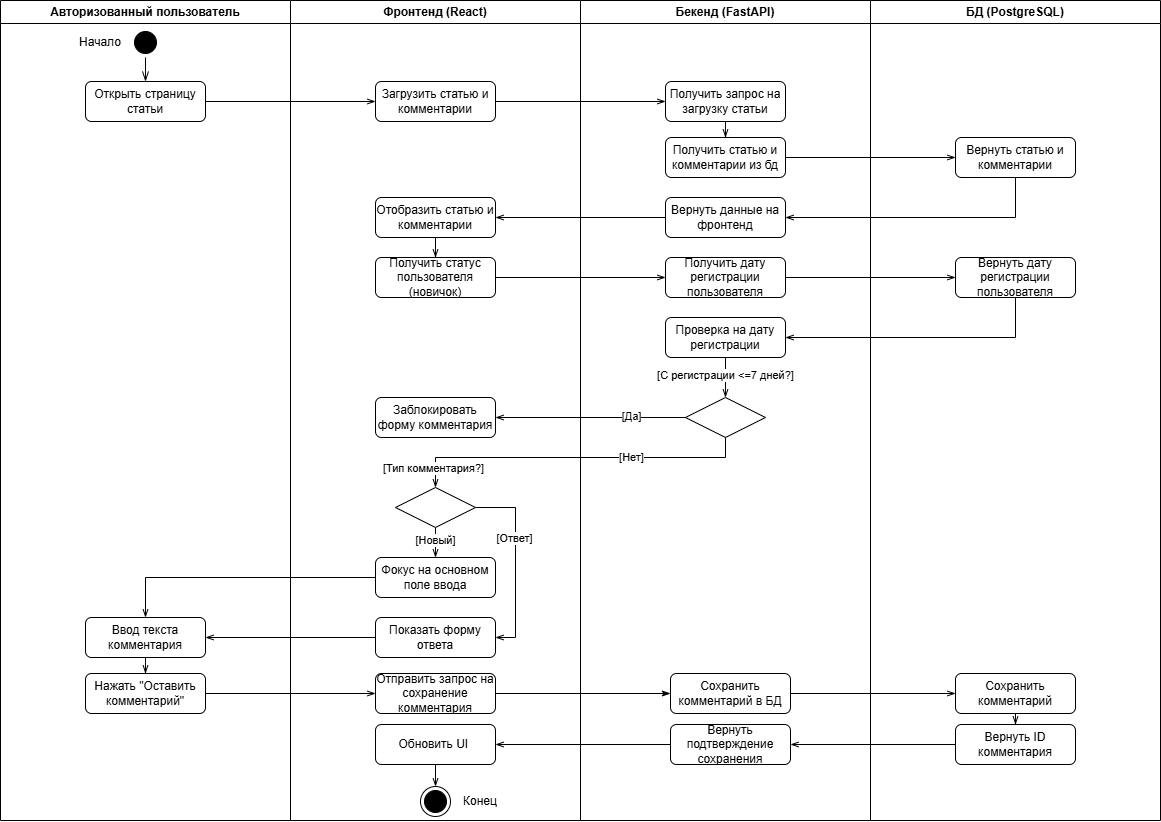

The diagram above was exported from draw.io. Its source (the exported page's mxGraphModel, read from the mxfile embedded in the PNG):
<mxGraphModel dx="1710" dy="989" grid="1" gridSize="10" guides="1" tooltips="1" connect="1" arrows="1" fold="1" page="1" pageScale="1" pageWidth="1169" pageHeight="827" math="0" shadow="0">
  <root>
    <mxCell id="vwHKVCpivZHw57NkA0JL-0" />
    <mxCell id="vwHKVCpivZHw57NkA0JL-1" parent="vwHKVCpivZHw57NkA0JL-0" />
    <mxCell id="vwHKVCpivZHw57NkA0JL-2" value="Авторизованный пользователь" style="swimlane;whiteSpace=wrap;html=1;" vertex="1" parent="vwHKVCpivZHw57NkA0JL-1">
      <mxGeometry width="290" height="820" as="geometry" />
    </mxCell>
    <mxCell id="vwHKVCpivZHw57NkA0JL-3" value="Фронтенд (React)" style="swimlane;whiteSpace=wrap;html=1;" vertex="1" parent="vwHKVCpivZHw57NkA0JL-1">
      <mxGeometry x="290" width="290" height="820" as="geometry" />
    </mxCell>
    <mxCell id="vwHKVCpivZHw57NkA0JL-17" value="" style="edgeStyle=orthogonalEdgeStyle;html=1;verticalAlign=bottom;endArrow=openThin;endSize=8;strokeColor=#000000;rounded=0;endFill=0;" edge="1" parent="vwHKVCpivZHw57NkA0JL-3" source="vwHKVCpivZHw57NkA0JL-19" target="vwHKVCpivZHw57NkA0JL-21">
      <mxGeometry relative="1" as="geometry">
        <mxPoint x="-145" y="117" as="targetPoint" />
      </mxGeometry>
    </mxCell>
    <mxCell id="vwHKVCpivZHw57NkA0JL-19" value="" style="ellipse;html=1;shape=startState;fillColor=#000000;strokeColor=#000000;" vertex="1" parent="vwHKVCpivZHw57NkA0JL-3">
      <mxGeometry x="-160" y="27" width="30" height="30" as="geometry" />
    </mxCell>
    <mxCell id="vwHKVCpivZHw57NkA0JL-20" value="Начало" style="text;html=1;whiteSpace=wrap;strokeColor=none;fillColor=none;align=center;verticalAlign=middle;rounded=0;" vertex="1" parent="vwHKVCpivZHw57NkA0JL-3">
      <mxGeometry x="-220" y="27" width="60" height="30" as="geometry" />
    </mxCell>
    <mxCell id="aZKfsNmWpEia3ATSDt6J-1" style="edgeStyle=orthogonalEdgeStyle;rounded=0;orthogonalLoop=1;jettySize=auto;html=1;endArrow=openThin;endFill=0;" edge="1" parent="vwHKVCpivZHw57NkA0JL-3" source="vwHKVCpivZHw57NkA0JL-21" target="aZKfsNmWpEia3ATSDt6J-0">
      <mxGeometry relative="1" as="geometry" />
    </mxCell>
    <mxCell id="vwHKVCpivZHw57NkA0JL-21" value="Открыть страницу статьи" style="rounded=1;whiteSpace=wrap;html=1;" vertex="1" parent="vwHKVCpivZHw57NkA0JL-3">
      <mxGeometry x="-205" y="81" width="120" height="40" as="geometry" />
    </mxCell>
    <mxCell id="aZKfsNmWpEia3ATSDt6J-0" value="Загрузить статью и комментарии" style="rounded=1;whiteSpace=wrap;html=1;" vertex="1" parent="vwHKVCpivZHw57NkA0JL-3">
      <mxGeometry x="85" y="81" width="120" height="40" as="geometry" />
    </mxCell>
    <mxCell id="aZKfsNmWpEia3ATSDt6J-18" style="edgeStyle=orthogonalEdgeStyle;rounded=0;orthogonalLoop=1;jettySize=auto;html=1;endArrow=openThin;endFill=0;" edge="1" parent="vwHKVCpivZHw57NkA0JL-3" source="aZKfsNmWpEia3ATSDt6J-12" target="aZKfsNmWpEia3ATSDt6J-17">
      <mxGeometry relative="1" as="geometry" />
    </mxCell>
    <mxCell id="aZKfsNmWpEia3ATSDt6J-12" value="Отобразить статью и комментарии" style="rounded=1;whiteSpace=wrap;html=1;" vertex="1" parent="vwHKVCpivZHw57NkA0JL-3">
      <mxGeometry x="85" y="197" width="120" height="40" as="geometry" />
    </mxCell>
    <mxCell id="aZKfsNmWpEia3ATSDt6J-17" value="Получить статус пользователя (новичок)" style="rounded=1;whiteSpace=wrap;html=1;" vertex="1" parent="vwHKVCpivZHw57NkA0JL-3">
      <mxGeometry x="85" y="257" width="120" height="40" as="geometry" />
    </mxCell>
    <mxCell id="4KTcZYn0YeF2nOnfVfzP-0" value="" style="ellipse;html=1;shape=endState;fillColor=#000000;strokeColor=#000000;" vertex="1" parent="vwHKVCpivZHw57NkA0JL-3">
      <mxGeometry x="130" y="786" width="30" height="30" as="geometry" />
    </mxCell>
    <mxCell id="4KTcZYn0YeF2nOnfVfzP-1" value="Конец" style="text;html=1;whiteSpace=wrap;strokeColor=none;fillColor=none;align=center;verticalAlign=middle;rounded=0;" vertex="1" parent="vwHKVCpivZHw57NkA0JL-3">
      <mxGeometry x="160" y="786" width="60" height="30" as="geometry" />
    </mxCell>
    <mxCell id="4KTcZYn0YeF2nOnfVfzP-2" style="edgeStyle=orthogonalEdgeStyle;rounded=0;orthogonalLoop=1;jettySize=auto;html=1;endArrow=openThin;endFill=0;" edge="1" parent="vwHKVCpivZHw57NkA0JL-3" source="4KTcZYn0YeF2nOnfVfzP-3" target="4KTcZYn0YeF2nOnfVfzP-0">
      <mxGeometry relative="1" as="geometry">
        <mxPoint x="145" y="810" as="targetPoint" />
      </mxGeometry>
    </mxCell>
    <mxCell id="4KTcZYn0YeF2nOnfVfzP-3" value="Обновить UI&amp;nbsp;" style="rounded=1;whiteSpace=wrap;html=1;" vertex="1" parent="vwHKVCpivZHw57NkA0JL-3">
      <mxGeometry x="85" y="724" width="120" height="40" as="geometry" />
    </mxCell>
    <mxCell id="vwHKVCpivZHw57NkA0JL-30" value="Бекенд (FastAPI)" style="swimlane;whiteSpace=wrap;html=1;startSize=23;" vertex="1" parent="vwHKVCpivZHw57NkA0JL-1">
      <mxGeometry x="580" width="290" height="820" as="geometry" />
    </mxCell>
    <mxCell id="aZKfsNmWpEia3ATSDt6J-6" style="edgeStyle=orthogonalEdgeStyle;rounded=0;orthogonalLoop=1;jettySize=auto;html=1;endArrow=openThin;endFill=0;" edge="1" parent="vwHKVCpivZHw57NkA0JL-30" source="aZKfsNmWpEia3ATSDt6J-2" target="aZKfsNmWpEia3ATSDt6J-4">
      <mxGeometry relative="1" as="geometry" />
    </mxCell>
    <mxCell id="aZKfsNmWpEia3ATSDt6J-2" value="Получить запрос на загрузку статьи" style="rounded=1;whiteSpace=wrap;html=1;" vertex="1" parent="vwHKVCpivZHw57NkA0JL-30">
      <mxGeometry x="85" y="81" width="120" height="40" as="geometry" />
    </mxCell>
    <mxCell id="aZKfsNmWpEia3ATSDt6J-4" value="Получить статью и комментарии из бд" style="rounded=1;whiteSpace=wrap;html=1;" vertex="1" parent="vwHKVCpivZHw57NkA0JL-30">
      <mxGeometry x="85" y="137" width="120" height="40" as="geometry" />
    </mxCell>
    <mxCell id="aZKfsNmWpEia3ATSDt6J-10" value="Вернуть данные на фронтенд" style="rounded=1;whiteSpace=wrap;html=1;" vertex="1" parent="vwHKVCpivZHw57NkA0JL-30">
      <mxGeometry x="85" y="197" width="120" height="40" as="geometry" />
    </mxCell>
    <mxCell id="aZKfsNmWpEia3ATSDt6J-19" value="Получить дату регистрации пользователя" style="rounded=1;whiteSpace=wrap;html=1;" vertex="1" parent="vwHKVCpivZHw57NkA0JL-30">
      <mxGeometry x="85" y="257" width="120" height="40" as="geometry" />
    </mxCell>
    <mxCell id="ER9vZNp6xjPR9TSDuxTb-21" style="edgeStyle=orthogonalEdgeStyle;rounded=0;orthogonalLoop=1;jettySize=auto;html=1;entryX=0.5;entryY=0;entryDx=0;entryDy=0;endArrow=openThin;endFill=0;" edge="1" parent="vwHKVCpivZHw57NkA0JL-30" source="ER9vZNp6xjPR9TSDuxTb-17" target="ER9vZNp6xjPR9TSDuxTb-20">
      <mxGeometry relative="1" as="geometry" />
    </mxCell>
    <mxCell id="ER9vZNp6xjPR9TSDuxTb-17" value="Ввод текста комментария" style="rounded=1;whiteSpace=wrap;html=1;" vertex="1" parent="vwHKVCpivZHw57NkA0JL-30">
      <mxGeometry x="-495" y="617" width="120" height="40" as="geometry" />
    </mxCell>
    <mxCell id="ER9vZNp6xjPR9TSDuxTb-24" style="edgeStyle=orthogonalEdgeStyle;rounded=0;orthogonalLoop=1;jettySize=auto;html=1;endArrow=openThin;endFill=0;" edge="1" parent="vwHKVCpivZHw57NkA0JL-30" source="ER9vZNp6xjPR9TSDuxTb-20" target="ER9vZNp6xjPR9TSDuxTb-22">
      <mxGeometry relative="1" as="geometry" />
    </mxCell>
    <mxCell id="ER9vZNp6xjPR9TSDuxTb-20" value="Нажать &quot;Оставить комментарий&quot;" style="rounded=1;whiteSpace=wrap;html=1;" vertex="1" parent="vwHKVCpivZHw57NkA0JL-30">
      <mxGeometry x="-495" y="673" width="120" height="40" as="geometry" />
    </mxCell>
    <mxCell id="ER9vZNp6xjPR9TSDuxTb-3" value="Заблокировать форму комментария" style="rounded=1;whiteSpace=wrap;html=1;" vertex="1" parent="vwHKVCpivZHw57NkA0JL-30">
      <mxGeometry x="-205" y="397" width="120" height="40" as="geometry" />
    </mxCell>
    <mxCell id="ER9vZNp6xjPR9TSDuxTb-12" style="edgeStyle=orthogonalEdgeStyle;rounded=0;orthogonalLoop=1;jettySize=auto;html=1;entryX=0.5;entryY=0;entryDx=0;entryDy=0;endArrow=openThin;endFill=0;" edge="1" parent="vwHKVCpivZHw57NkA0JL-30" source="ER9vZNp6xjPR9TSDuxTb-9" target="ER9vZNp6xjPR9TSDuxTb-11">
      <mxGeometry relative="1" as="geometry" />
    </mxCell>
    <mxCell id="ER9vZNp6xjPR9TSDuxTb-13" value="[Новый]" style="edgeLabel;html=1;align=center;verticalAlign=middle;resizable=0;points=[];" vertex="1" connectable="0" parent="ER9vZNp6xjPR9TSDuxTb-12">
      <mxGeometry x="0.3143" relative="1" as="geometry">
        <mxPoint as="offset" />
      </mxGeometry>
    </mxCell>
    <mxCell id="ER9vZNp6xjPR9TSDuxTb-15" style="edgeStyle=orthogonalEdgeStyle;rounded=0;orthogonalLoop=1;jettySize=auto;html=1;exitX=1;exitY=0.5;exitDx=0;exitDy=0;entryX=1;entryY=0.5;entryDx=0;entryDy=0;endArrow=openThin;endFill=0;" edge="1" parent="vwHKVCpivZHw57NkA0JL-30" source="ER9vZNp6xjPR9TSDuxTb-9" target="ER9vZNp6xjPR9TSDuxTb-14">
      <mxGeometry relative="1" as="geometry" />
    </mxCell>
    <mxCell id="ER9vZNp6xjPR9TSDuxTb-16" value="[Ответ]" style="edgeLabel;html=1;align=center;verticalAlign=middle;resizable=0;points=[];" vertex="1" connectable="0" parent="ER9vZNp6xjPR9TSDuxTb-15">
      <mxGeometry x="-0.2511" y="-1" relative="1" as="geometry">
        <mxPoint as="offset" />
      </mxGeometry>
    </mxCell>
    <mxCell id="ER9vZNp6xjPR9TSDuxTb-9" value="" style="rhombus;whiteSpace=wrap;html=1;" vertex="1" parent="vwHKVCpivZHw57NkA0JL-30">
      <mxGeometry x="-185" y="487" width="80" height="40" as="geometry" />
    </mxCell>
    <mxCell id="ER9vZNp6xjPR9TSDuxTb-11" value="Фокус на основном поле ввода" style="rounded=1;whiteSpace=wrap;html=1;" vertex="1" parent="vwHKVCpivZHw57NkA0JL-30">
      <mxGeometry x="-205" y="557" width="120" height="40" as="geometry" />
    </mxCell>
    <mxCell id="ER9vZNp6xjPR9TSDuxTb-14" value="Показать форму ответа" style="rounded=1;whiteSpace=wrap;html=1;" vertex="1" parent="vwHKVCpivZHw57NkA0JL-30">
      <mxGeometry x="-205" y="617" width="120" height="40" as="geometry" />
    </mxCell>
    <mxCell id="ER9vZNp6xjPR9TSDuxTb-25" style="edgeStyle=orthogonalEdgeStyle;rounded=0;orthogonalLoop=1;jettySize=auto;html=1;endArrow=classicThin;endFill=1;" edge="1" parent="vwHKVCpivZHw57NkA0JL-30" source="ER9vZNp6xjPR9TSDuxTb-22" target="ER9vZNp6xjPR9TSDuxTb-23">
      <mxGeometry relative="1" as="geometry" />
    </mxCell>
    <mxCell id="ER9vZNp6xjPR9TSDuxTb-22" value="Отправить запрос на сохранение комментария" style="rounded=1;whiteSpace=wrap;html=1;" vertex="1" parent="vwHKVCpivZHw57NkA0JL-30">
      <mxGeometry x="-205" y="673" width="120" height="40" as="geometry" />
    </mxCell>
    <mxCell id="ER9vZNp6xjPR9TSDuxTb-1" style="edgeStyle=orthogonalEdgeStyle;rounded=0;orthogonalLoop=1;jettySize=auto;html=1;endArrow=openThin;endFill=0;" edge="1" parent="vwHKVCpivZHw57NkA0JL-30" source="aZKfsNmWpEia3ATSDt6J-25" target="ER9vZNp6xjPR9TSDuxTb-0">
      <mxGeometry relative="1" as="geometry" />
    </mxCell>
    <mxCell id="ER9vZNp6xjPR9TSDuxTb-2" value="[С регистрации &amp;lt;=7 дней?]" style="edgeLabel;html=1;align=center;verticalAlign=middle;resizable=0;points=[];" vertex="1" connectable="0" parent="ER9vZNp6xjPR9TSDuxTb-1">
      <mxGeometry x="-0.1143" relative="1" as="geometry">
        <mxPoint as="offset" />
      </mxGeometry>
    </mxCell>
    <mxCell id="aZKfsNmWpEia3ATSDt6J-25" value="Проверка на дату регистрации" style="rounded=1;whiteSpace=wrap;html=1;" vertex="1" parent="vwHKVCpivZHw57NkA0JL-30">
      <mxGeometry x="85" y="317" width="120" height="40" as="geometry" />
    </mxCell>
    <mxCell id="ER9vZNp6xjPR9TSDuxTb-0" value="" style="rhombus;whiteSpace=wrap;html=1;" vertex="1" parent="vwHKVCpivZHw57NkA0JL-30">
      <mxGeometry x="105" y="397" width="80" height="40" as="geometry" />
    </mxCell>
    <mxCell id="ER9vZNp6xjPR9TSDuxTb-23" value="Сохранить комментарий в БД" style="rounded=1;whiteSpace=wrap;html=1;" vertex="1" parent="vwHKVCpivZHw57NkA0JL-30">
      <mxGeometry x="90" y="673" width="120" height="40" as="geometry" />
    </mxCell>
    <mxCell id="aZKfsNmWpEia3ATSDt6J-21" value="Вернуть дату регистрации пользователя" style="rounded=1;whiteSpace=wrap;html=1;" vertex="1" parent="vwHKVCpivZHw57NkA0JL-30">
      <mxGeometry x="375" y="257" width="120" height="40" as="geometry" />
    </mxCell>
    <mxCell id="aZKfsNmWpEia3ATSDt6J-22" style="edgeStyle=orthogonalEdgeStyle;rounded=0;orthogonalLoop=1;jettySize=auto;html=1;endArrow=openThin;endFill=0;exitX=1;exitY=0.5;exitDx=0;exitDy=0;" edge="1" parent="vwHKVCpivZHw57NkA0JL-30" source="aZKfsNmWpEia3ATSDt6J-19" target="aZKfsNmWpEia3ATSDt6J-21">
      <mxGeometry relative="1" as="geometry" />
    </mxCell>
    <mxCell id="aZKfsNmWpEia3ATSDt6J-26" style="edgeStyle=orthogonalEdgeStyle;rounded=0;orthogonalLoop=1;jettySize=auto;html=1;exitX=0.5;exitY=1;exitDx=0;exitDy=0;endArrow=openThin;endFill=0;" edge="1" parent="vwHKVCpivZHw57NkA0JL-30" source="aZKfsNmWpEia3ATSDt6J-21" target="aZKfsNmWpEia3ATSDt6J-25">
      <mxGeometry relative="1" as="geometry">
        <Array as="points">
          <mxPoint x="435" y="337" />
        </Array>
      </mxGeometry>
    </mxCell>
    <mxCell id="ER9vZNp6xjPR9TSDuxTb-4" style="edgeStyle=orthogonalEdgeStyle;rounded=0;orthogonalLoop=1;jettySize=auto;html=1;endArrow=openThin;endFill=0;" edge="1" parent="vwHKVCpivZHw57NkA0JL-30" source="ER9vZNp6xjPR9TSDuxTb-0" target="ER9vZNp6xjPR9TSDuxTb-3">
      <mxGeometry relative="1" as="geometry" />
    </mxCell>
    <mxCell id="ER9vZNp6xjPR9TSDuxTb-5" value="[Да]" style="edgeLabel;html=1;align=center;verticalAlign=middle;resizable=0;points=[];" vertex="1" connectable="0" parent="ER9vZNp6xjPR9TSDuxTb-4">
      <mxGeometry x="-0.4316" y="-1" relative="1" as="geometry">
        <mxPoint as="offset" />
      </mxGeometry>
    </mxCell>
    <mxCell id="ER9vZNp6xjPR9TSDuxTb-7" style="edgeStyle=orthogonalEdgeStyle;rounded=0;orthogonalLoop=1;jettySize=auto;html=1;endArrow=openThin;endFill=0;entryX=0.5;entryY=0;entryDx=0;entryDy=0;" edge="1" parent="vwHKVCpivZHw57NkA0JL-30" source="ER9vZNp6xjPR9TSDuxTb-0" target="ER9vZNp6xjPR9TSDuxTb-9">
      <mxGeometry relative="1" as="geometry">
        <mxPoint x="-85" y="477" as="targetPoint" />
        <Array as="points">
          <mxPoint x="145" y="457" />
          <mxPoint x="-145" y="457" />
        </Array>
      </mxGeometry>
    </mxCell>
    <mxCell id="ER9vZNp6xjPR9TSDuxTb-8" value="[Нет]" style="edgeLabel;html=1;align=center;verticalAlign=middle;resizable=0;points=[];" vertex="1" connectable="0" parent="ER9vZNp6xjPR9TSDuxTb-7">
      <mxGeometry x="-0.0032" relative="1" as="geometry">
        <mxPoint x="55" as="offset" />
      </mxGeometry>
    </mxCell>
    <mxCell id="ER9vZNp6xjPR9TSDuxTb-10" value="[Тип комментария?]" style="edgeLabel;html=1;align=center;verticalAlign=middle;resizable=0;points=[];" vertex="1" connectable="0" parent="ER9vZNp6xjPR9TSDuxTb-7">
      <mxGeometry x="0.9307" y="-2" relative="1" as="geometry">
        <mxPoint y="-8" as="offset" />
      </mxGeometry>
    </mxCell>
    <mxCell id="ER9vZNp6xjPR9TSDuxTb-18" style="edgeStyle=orthogonalEdgeStyle;rounded=0;orthogonalLoop=1;jettySize=auto;html=1;entryX=0.5;entryY=0;entryDx=0;entryDy=0;endArrow=openThin;endFill=0;" edge="1" parent="vwHKVCpivZHw57NkA0JL-30" source="ER9vZNp6xjPR9TSDuxTb-11" target="ER9vZNp6xjPR9TSDuxTb-17">
      <mxGeometry relative="1" as="geometry" />
    </mxCell>
    <mxCell id="ER9vZNp6xjPR9TSDuxTb-19" style="edgeStyle=orthogonalEdgeStyle;rounded=0;orthogonalLoop=1;jettySize=auto;html=1;exitX=0;exitY=0.5;exitDx=0;exitDy=0;entryX=1;entryY=0.5;entryDx=0;entryDy=0;endArrow=openThin;endFill=0;" edge="1" parent="vwHKVCpivZHw57NkA0JL-30" source="ER9vZNp6xjPR9TSDuxTb-14" target="ER9vZNp6xjPR9TSDuxTb-17">
      <mxGeometry relative="1" as="geometry" />
    </mxCell>
    <mxCell id="ER9vZNp6xjPR9TSDuxTb-30" value="Вернуть подтверждение сохранения" style="rounded=1;whiteSpace=wrap;html=1;" vertex="1" parent="vwHKVCpivZHw57NkA0JL-30">
      <mxGeometry x="90" y="724" width="120" height="40" as="geometry" />
    </mxCell>
    <mxCell id="vwHKVCpivZHw57NkA0JL-42" value="БД (PostgreSQL)" style="swimlane;whiteSpace=wrap;html=1;" vertex="1" parent="vwHKVCpivZHw57NkA0JL-1">
      <mxGeometry x="870" width="290" height="820" as="geometry" />
    </mxCell>
    <mxCell id="aZKfsNmWpEia3ATSDt6J-3" value="Вернуть статью и комментарии" style="rounded=1;whiteSpace=wrap;html=1;" vertex="1" parent="vwHKVCpivZHw57NkA0JL-42">
      <mxGeometry x="85" y="137" width="120" height="40" as="geometry" />
    </mxCell>
    <mxCell id="ER9vZNp6xjPR9TSDuxTb-29" style="edgeStyle=orthogonalEdgeStyle;rounded=0;orthogonalLoop=1;jettySize=auto;html=1;endArrow=openThin;endFill=0;" edge="1" parent="vwHKVCpivZHw57NkA0JL-42" source="ER9vZNp6xjPR9TSDuxTb-26" target="ER9vZNp6xjPR9TSDuxTb-28">
      <mxGeometry relative="1" as="geometry" />
    </mxCell>
    <mxCell id="ER9vZNp6xjPR9TSDuxTb-26" value="Сохранить комментарий" style="rounded=1;whiteSpace=wrap;html=1;" vertex="1" parent="vwHKVCpivZHw57NkA0JL-42">
      <mxGeometry x="85" y="673" width="120" height="40" as="geometry" />
    </mxCell>
    <mxCell id="ER9vZNp6xjPR9TSDuxTb-28" value="Вернуть ID комментария" style="rounded=1;whiteSpace=wrap;html=1;" vertex="1" parent="vwHKVCpivZHw57NkA0JL-42">
      <mxGeometry x="85" y="724" width="120" height="40" as="geometry" />
    </mxCell>
    <mxCell id="aZKfsNmWpEia3ATSDt6J-5" style="edgeStyle=orthogonalEdgeStyle;rounded=0;orthogonalLoop=1;jettySize=auto;html=1;endArrow=openThin;endFill=0;" edge="1" parent="vwHKVCpivZHw57NkA0JL-1" source="aZKfsNmWpEia3ATSDt6J-0" target="aZKfsNmWpEia3ATSDt6J-2">
      <mxGeometry relative="1" as="geometry" />
    </mxCell>
    <mxCell id="aZKfsNmWpEia3ATSDt6J-7" style="edgeStyle=orthogonalEdgeStyle;rounded=0;orthogonalLoop=1;jettySize=auto;html=1;endArrow=openThin;endFill=0;" edge="1" parent="vwHKVCpivZHw57NkA0JL-1" source="aZKfsNmWpEia3ATSDt6J-4" target="aZKfsNmWpEia3ATSDt6J-3">
      <mxGeometry relative="1" as="geometry" />
    </mxCell>
    <mxCell id="aZKfsNmWpEia3ATSDt6J-11" style="edgeStyle=orthogonalEdgeStyle;rounded=0;orthogonalLoop=1;jettySize=auto;html=1;endArrow=openThin;endFill=0;" edge="1" parent="vwHKVCpivZHw57NkA0JL-1" source="aZKfsNmWpEia3ATSDt6J-3" target="aZKfsNmWpEia3ATSDt6J-10">
      <mxGeometry relative="1" as="geometry">
        <Array as="points">
          <mxPoint x="1015" y="217" />
        </Array>
      </mxGeometry>
    </mxCell>
    <mxCell id="aZKfsNmWpEia3ATSDt6J-13" style="edgeStyle=orthogonalEdgeStyle;rounded=0;orthogonalLoop=1;jettySize=auto;html=1;endArrow=openThin;endFill=0;" edge="1" parent="vwHKVCpivZHw57NkA0JL-1" source="aZKfsNmWpEia3ATSDt6J-10" target="aZKfsNmWpEia3ATSDt6J-12">
      <mxGeometry relative="1" as="geometry" />
    </mxCell>
    <mxCell id="aZKfsNmWpEia3ATSDt6J-23" style="edgeStyle=orthogonalEdgeStyle;rounded=0;orthogonalLoop=1;jettySize=auto;html=1;endArrow=openThin;endFill=0;" edge="1" parent="vwHKVCpivZHw57NkA0JL-1" source="aZKfsNmWpEia3ATSDt6J-17" target="aZKfsNmWpEia3ATSDt6J-19">
      <mxGeometry relative="1" as="geometry" />
    </mxCell>
    <mxCell id="ER9vZNp6xjPR9TSDuxTb-27" style="edgeStyle=orthogonalEdgeStyle;rounded=0;orthogonalLoop=1;jettySize=auto;html=1;endArrow=openThin;endFill=0;" edge="1" parent="vwHKVCpivZHw57NkA0JL-1" source="ER9vZNp6xjPR9TSDuxTb-23" target="ER9vZNp6xjPR9TSDuxTb-26">
      <mxGeometry relative="1" as="geometry" />
    </mxCell>
    <mxCell id="ER9vZNp6xjPR9TSDuxTb-31" style="edgeStyle=orthogonalEdgeStyle;rounded=0;orthogonalLoop=1;jettySize=auto;html=1;endArrow=openThin;endFill=0;" edge="1" parent="vwHKVCpivZHw57NkA0JL-1" source="ER9vZNp6xjPR9TSDuxTb-28" target="ER9vZNp6xjPR9TSDuxTb-30">
      <mxGeometry relative="1" as="geometry" />
    </mxCell>
    <mxCell id="4KTcZYn0YeF2nOnfVfzP-4" style="edgeStyle=orthogonalEdgeStyle;rounded=0;orthogonalLoop=1;jettySize=auto;html=1;endArrow=openThin;endFill=0;" edge="1" parent="vwHKVCpivZHw57NkA0JL-1" source="ER9vZNp6xjPR9TSDuxTb-30" target="4KTcZYn0YeF2nOnfVfzP-3">
      <mxGeometry relative="1" as="geometry" />
    </mxCell>
  </root>
</mxGraphModel>